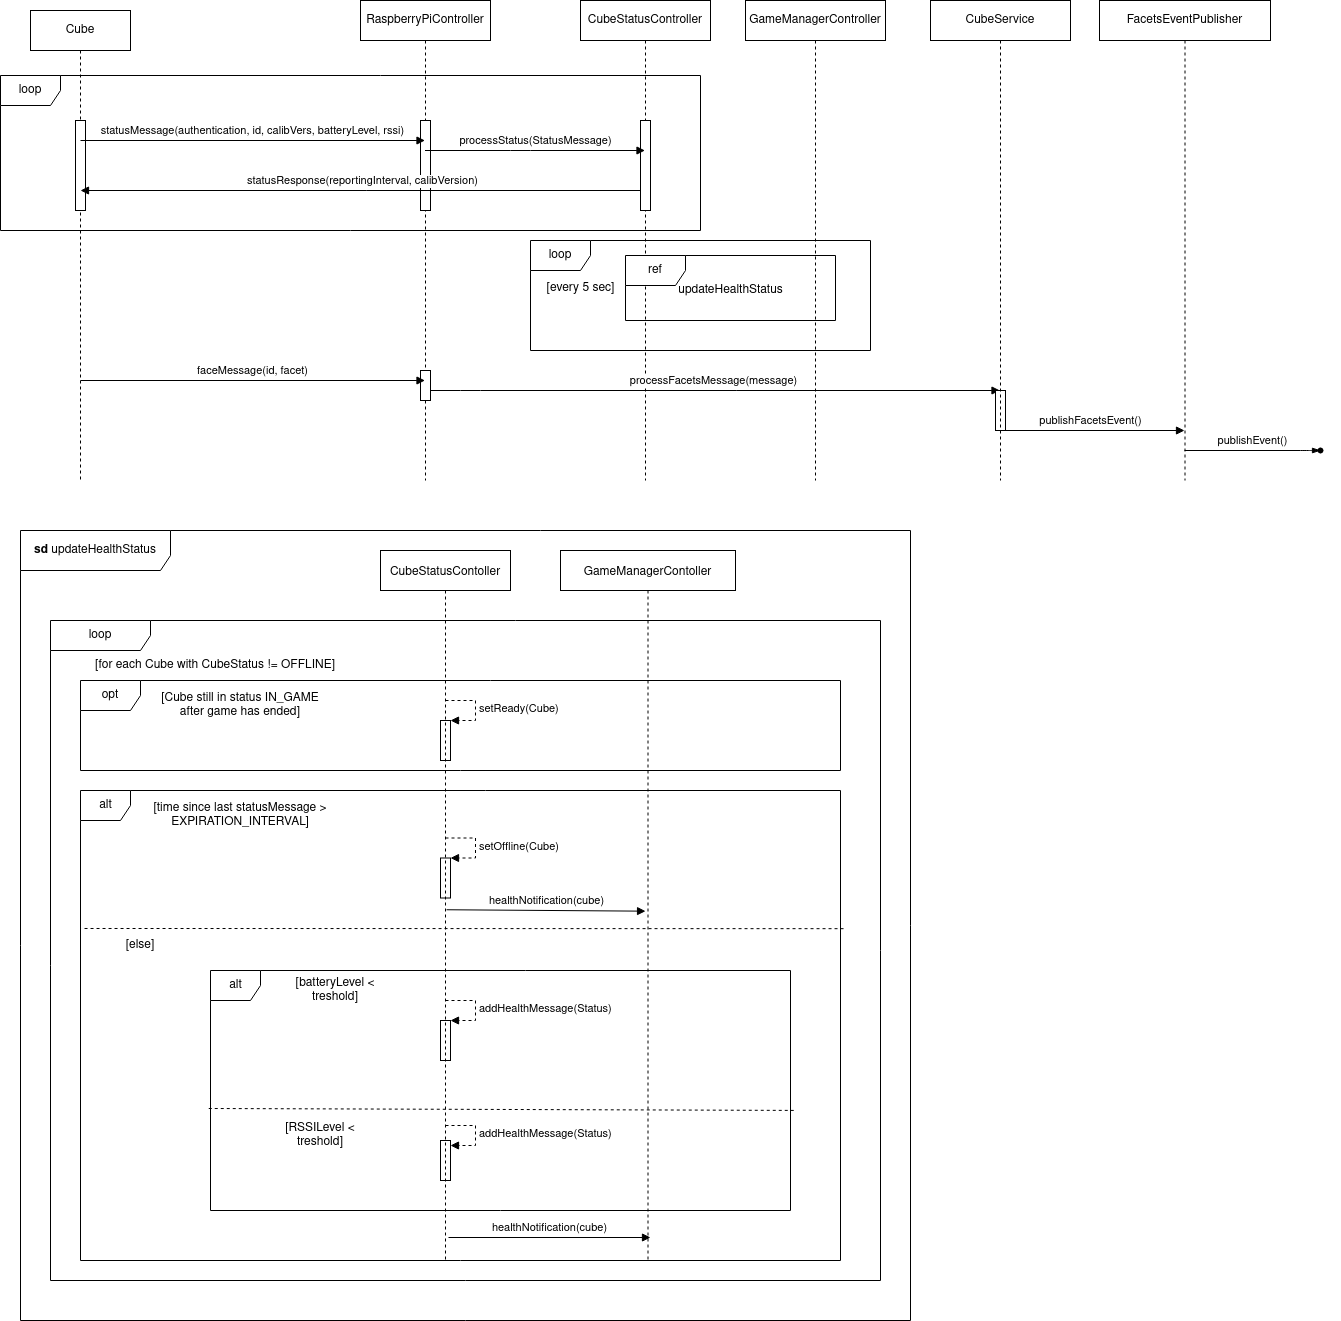

The diagram above was exported from draw.io. Its source (the exported page's mxGraphModel, read from the mxfile embedded in the PNG):
<mxGraphModel dx="2422" dy="6404" grid="1" gridSize="10" guides="1" tooltips="1" connect="1" arrows="1" fold="1" page="1" pageScale="1" pageWidth="1000" pageHeight="1400" math="0" shadow="0">
  <root>
    <mxCell id="0" />
    <mxCell id="1" parent="0" />
    <mxCell id="Xp7EoYy_-rGSUlEjASUu-9" value="loop" style="shape=umlFrame;whiteSpace=wrap;html=1;width=100;height=30;" parent="1" vertex="1">
      <mxGeometry x="-930" y="-4960" width="830" height="660" as="geometry" />
    </mxCell>
    <mxCell id="Xp7EoYy_-rGSUlEjASUu-8" value="&lt;b&gt;sd&lt;/b&gt; updateHealthStatus" style="shape=umlFrame;whiteSpace=wrap;html=1;width=150;height=40;" parent="1" vertex="1">
      <mxGeometry x="-960" y="-5050" width="890" height="790" as="geometry" />
    </mxCell>
    <mxCell id="5-QtTw6PsyDtX9-bifsG-30" value="alt" style="shape=umlFrame;tabPosition=left;html=1;boundedLbl=1;labelInHeader=1;width=50;height=30;" parent="1" vertex="1">
      <mxGeometry x="-770" y="-4610" width="580" height="240" as="geometry" />
    </mxCell>
    <mxCell id="5-QtTw6PsyDtX9-bifsG-1" value="alt" style="shape=umlFrame;tabPosition=left;html=1;boundedLbl=1;labelInHeader=1;width=50;height=30;" parent="1" vertex="1">
      <mxGeometry x="-900" y="-4790" width="760" height="470" as="geometry" />
    </mxCell>
    <mxCell id="Xp7EoYy_-rGSUlEjASUu-1" value="opt" style="shape=umlFrame;whiteSpace=wrap;html=1;" parent="1" vertex="1">
      <mxGeometry x="-900" y="-4900" width="760" height="90" as="geometry" />
    </mxCell>
    <mxCell id="3nuBFxr9cyL0pnOWT2aG-1" value="CubeStatusContoller" style="shape=umlLifeline;perimeter=lifelinePerimeter;container=1;collapsible=0;recursiveResize=0;rounded=0;shadow=0;strokeWidth=1;" parent="1" vertex="1">
      <mxGeometry x="-600" y="-5030" width="130" height="710" as="geometry" />
    </mxCell>
    <mxCell id="3nuBFxr9cyL0pnOWT2aG-5" value="GameManagerContoller" style="shape=umlLifeline;perimeter=lifelinePerimeter;container=1;collapsible=0;recursiveResize=0;rounded=0;shadow=0;strokeWidth=1;" parent="1" vertex="1">
      <mxGeometry x="-420" y="-5030" width="175" height="710" as="geometry" />
    </mxCell>
    <mxCell id="5-QtTw6PsyDtX9-bifsG-11" value="[time since last statusMessage &amp;gt; EXPIRATION_INTERVAL]" style="text;html=1;strokeColor=none;fillColor=none;align=center;verticalAlign=middle;whiteSpace=wrap;rounded=0;" parent="1" vertex="1">
      <mxGeometry x="-840" y="-4780" width="200" height="30" as="geometry" />
    </mxCell>
    <mxCell id="5-QtTw6PsyDtX9-bifsG-16" value="" style="html=1;points=[];perimeter=orthogonalPerimeter;fillColor=none;" parent="1" vertex="1">
      <mxGeometry x="-540" y="-4722.5" width="10" height="40" as="geometry" />
    </mxCell>
    <mxCell id="5-QtTw6PsyDtX9-bifsG-17" value="setOffline(Cube)" style="edgeStyle=orthogonalEdgeStyle;html=1;align=left;spacingLeft=2;endArrow=block;rounded=0;entryX=1;entryY=0;dashed=1;" parent="1" target="5-QtTw6PsyDtX9-bifsG-16" edge="1">
      <mxGeometry relative="1" as="geometry">
        <mxPoint x="-535" y="-4742.5" as="sourcePoint" />
        <Array as="points">
          <mxPoint x="-505" y="-4742.5" />
        </Array>
      </mxGeometry>
    </mxCell>
    <mxCell id="5-QtTw6PsyDtX9-bifsG-18" value="healthNotification(cube)" style="html=1;verticalAlign=bottom;endArrow=block;exitX=0.508;exitY=0.506;exitDx=0;exitDy=0;exitPerimeter=0;entryX=0.486;entryY=0.508;entryDx=0;entryDy=0;entryPerimeter=0;" parent="1" source="3nuBFxr9cyL0pnOWT2aG-1" target="3nuBFxr9cyL0pnOWT2aG-5" edge="1">
      <mxGeometry width="80" relative="1" as="geometry">
        <mxPoint x="-530" y="-4693.5" as="sourcePoint" />
        <mxPoint x="-340" y="-4693.5" as="targetPoint" />
      </mxGeometry>
    </mxCell>
    <mxCell id="5-QtTw6PsyDtX9-bifsG-19" value="[Cube still in status IN_GAME after game has ended]" style="text;html=1;strokeColor=none;fillColor=none;align=center;verticalAlign=middle;whiteSpace=wrap;rounded=0;" parent="1" vertex="1">
      <mxGeometry x="-830" y="-4890" width="180" height="30" as="geometry" />
    </mxCell>
    <mxCell id="5-QtTw6PsyDtX9-bifsG-23" value="" style="html=1;points=[];perimeter=orthogonalPerimeter;fillColor=none;" parent="1" vertex="1">
      <mxGeometry x="-540" y="-4860" width="10" height="40" as="geometry" />
    </mxCell>
    <mxCell id="5-QtTw6PsyDtX9-bifsG-24" value="setReady(Cube)" style="edgeStyle=orthogonalEdgeStyle;html=1;align=left;spacingLeft=2;endArrow=block;rounded=0;entryX=1;entryY=0;dashed=1;" parent="1" target="5-QtTw6PsyDtX9-bifsG-23" edge="1">
      <mxGeometry relative="1" as="geometry">
        <mxPoint x="-535" y="-4880" as="sourcePoint" />
        <Array as="points">
          <mxPoint x="-505" y="-4880" />
        </Array>
      </mxGeometry>
    </mxCell>
    <mxCell id="5-QtTw6PsyDtX9-bifsG-27" value="" style="html=1;points=[];perimeter=orthogonalPerimeter;fillColor=none;" parent="1" vertex="1">
      <mxGeometry x="-540" y="-4560" width="10" height="40" as="geometry" />
    </mxCell>
    <mxCell id="5-QtTw6PsyDtX9-bifsG-28" value="addHealthMessage(Status)" style="edgeStyle=orthogonalEdgeStyle;html=1;align=left;spacingLeft=2;endArrow=block;rounded=0;entryX=1;entryY=0;dashed=1;" parent="1" target="5-QtTw6PsyDtX9-bifsG-27" edge="1">
      <mxGeometry relative="1" as="geometry">
        <mxPoint x="-535" y="-4580" as="sourcePoint" />
        <Array as="points">
          <mxPoint x="-505" y="-4580" />
        </Array>
      </mxGeometry>
    </mxCell>
    <mxCell id="5-QtTw6PsyDtX9-bifsG-31" value="[else]" style="text;html=1;strokeColor=none;fillColor=none;align=center;verticalAlign=middle;whiteSpace=wrap;rounded=0;" parent="1" vertex="1">
      <mxGeometry x="-940" y="-4650" width="200" height="30" as="geometry" />
    </mxCell>
    <mxCell id="5-QtTw6PsyDtX9-bifsG-33" value="[batteryLevel &amp;lt; &lt;br&gt;treshold]" style="text;html=1;strokeColor=none;fillColor=none;align=center;verticalAlign=middle;whiteSpace=wrap;rounded=0;" parent="1" vertex="1">
      <mxGeometry x="-720" y="-4600" width="150" height="20" as="geometry" />
    </mxCell>
    <mxCell id="5-QtTw6PsyDtX9-bifsG-34" value="[RSSILevel &amp;lt; &lt;br&gt;treshold]" style="text;html=1;strokeColor=none;fillColor=none;align=center;verticalAlign=middle;whiteSpace=wrap;rounded=0;" parent="1" vertex="1">
      <mxGeometry x="-760" y="-4460" width="200" height="30" as="geometry" />
    </mxCell>
    <mxCell id="Xp7EoYy_-rGSUlEjASUu-4" value="" style="endArrow=none;dashed=1;html=1;exitX=1.004;exitY=0.294;exitDx=0;exitDy=0;exitPerimeter=0;entryX=0.205;entryY=-0.067;entryDx=0;entryDy=0;entryPerimeter=0;" parent="1" source="5-QtTw6PsyDtX9-bifsG-1" target="5-QtTw6PsyDtX9-bifsG-31" edge="1">
      <mxGeometry width="50" height="50" relative="1" as="geometry">
        <mxPoint x="-540" y="-4640" as="sourcePoint" />
        <mxPoint x="-490" y="-4690" as="targetPoint" />
      </mxGeometry>
    </mxCell>
    <mxCell id="Xp7EoYy_-rGSUlEjASUu-5" value="" style="endArrow=none;dashed=1;html=1;exitX=-0.003;exitY=0.575;exitDx=0;exitDy=0;exitPerimeter=0;entryX=1.007;entryY=0.583;entryDx=0;entryDy=0;entryPerimeter=0;" parent="1" source="5-QtTw6PsyDtX9-bifsG-30" target="5-QtTw6PsyDtX9-bifsG-30" edge="1">
      <mxGeometry width="50" height="50" relative="1" as="geometry">
        <mxPoint x="-540" y="-4640" as="sourcePoint" />
        <mxPoint x="-490" y="-4690" as="targetPoint" />
      </mxGeometry>
    </mxCell>
    <mxCell id="5-QtTw6PsyDtX9-bifsG-37" value="healthNotification(cube)" style="html=1;verticalAlign=bottom;endArrow=block;" parent="1" edge="1">
      <mxGeometry width="80" relative="1" as="geometry">
        <mxPoint x="-532" y="-4343" as="sourcePoint" />
        <mxPoint x="-330" y="-4343" as="targetPoint" />
      </mxGeometry>
    </mxCell>
    <mxCell id="Xp7EoYy_-rGSUlEjASUu-6" value="" style="html=1;points=[];perimeter=orthogonalPerimeter;fillColor=none;" parent="1" vertex="1">
      <mxGeometry x="-540" y="-4440" width="10" height="40" as="geometry" />
    </mxCell>
    <mxCell id="Xp7EoYy_-rGSUlEjASUu-7" value="addHealthMessage(Status)" style="edgeStyle=orthogonalEdgeStyle;html=1;align=left;spacingLeft=2;endArrow=block;rounded=0;entryX=1;entryY=0;dashed=1;" parent="1" edge="1">
      <mxGeometry relative="1" as="geometry">
        <mxPoint x="-535" y="-4455" as="sourcePoint" />
        <Array as="points">
          <mxPoint x="-505" y="-4455" />
        </Array>
        <mxPoint x="-530" y="-4435" as="targetPoint" />
      </mxGeometry>
    </mxCell>
    <mxCell id="ssuMUUbshPYZuSskIIPG-1" value="Cube" style="shape=umlLifeline;perimeter=lifelinePerimeter;whiteSpace=wrap;html=1;container=1;collapsible=0;recursiveResize=0;outlineConnect=0;" parent="1" vertex="1">
      <mxGeometry x="-950" y="-5570" width="100" height="470" as="geometry" />
    </mxCell>
    <mxCell id="ssuMUUbshPYZuSskIIPG-2" value="RaspberryPiController" style="shape=umlLifeline;perimeter=lifelinePerimeter;whiteSpace=wrap;html=1;container=1;collapsible=0;recursiveResize=0;outlineConnect=0;" parent="1" vertex="1">
      <mxGeometry x="-620" y="-5580" width="130" height="480" as="geometry" />
    </mxCell>
    <mxCell id="ssuMUUbshPYZuSskIIPG-3" value="CubeStatusController" style="shape=umlLifeline;perimeter=lifelinePerimeter;whiteSpace=wrap;html=1;container=1;collapsible=0;recursiveResize=0;outlineConnect=0;" parent="1" vertex="1">
      <mxGeometry x="-400" y="-5580" width="130" height="480" as="geometry" />
    </mxCell>
    <mxCell id="ssuMUUbshPYZuSskIIPG-6" value="GameManagerController" style="shape=umlLifeline;perimeter=lifelinePerimeter;whiteSpace=wrap;html=1;container=1;collapsible=0;recursiveResize=0;outlineConnect=0;" parent="1" vertex="1">
      <mxGeometry x="-235" y="-5580" width="140" height="480" as="geometry" />
    </mxCell>
    <mxCell id="ssuMUUbshPYZuSskIIPG-7" value="processFacetsMessage(message)" style="html=1;verticalAlign=bottom;endArrow=block;" parent="1" source="ssuMUUbshPYZuSskIIPG-2" target="fuX3o8f2cuO68i7bKbpI-1" edge="1">
      <mxGeometry width="80" relative="1" as="geometry">
        <mxPoint x="-550" y="-5190" as="sourcePoint" />
        <mxPoint x="-205.5" y="-5190" as="targetPoint" />
        <Array as="points">
          <mxPoint x="-510" y="-5190" />
        </Array>
      </mxGeometry>
    </mxCell>
    <mxCell id="ssuMUUbshPYZuSskIIPG-8" value="" style="html=1;points=[];perimeter=orthogonalPerimeter;" parent="1" vertex="1">
      <mxGeometry x="15" y="-5190" width="10" height="40" as="geometry" />
    </mxCell>
    <mxCell id="ssuMUUbshPYZuSskIIPG-10" value="" style="html=1;points=[];perimeter=orthogonalPerimeter;" parent="1" vertex="1">
      <mxGeometry x="-905" y="-5460" width="10" height="90" as="geometry" />
    </mxCell>
    <mxCell id="ssuMUUbshPYZuSskIIPG-11" value="" style="html=1;points=[];perimeter=orthogonalPerimeter;" parent="1" vertex="1">
      <mxGeometry x="-560" y="-5460" width="10" height="90" as="geometry" />
    </mxCell>
    <mxCell id="ssuMUUbshPYZuSskIIPG-12" value="statusMessage(authentication, id, calibVers, batteryLevel, rssi)" style="html=1;verticalAlign=bottom;endArrow=block;" parent="1" target="ssuMUUbshPYZuSskIIPG-2" edge="1">
      <mxGeometry width="80" relative="1" as="geometry">
        <mxPoint x="-900" y="-5440" as="sourcePoint" />
        <mxPoint x="-820" y="-5440" as="targetPoint" />
      </mxGeometry>
    </mxCell>
    <mxCell id="ssuMUUbshPYZuSskIIPG-13" value="statusResponse(reportingInterval, calibVersion)" style="html=1;verticalAlign=bottom;endArrow=none;startArrow=block;startFill=1;endFill=0;" parent="1" target="ssuMUUbshPYZuSskIIPG-3" edge="1">
      <mxGeometry width="80" relative="1" as="geometry">
        <mxPoint x="-900" y="-5390" as="sourcePoint" />
        <mxPoint x="-555.5" y="-5390" as="targetPoint" />
      </mxGeometry>
    </mxCell>
    <mxCell id="ssuMUUbshPYZuSskIIPG-14" value="" style="html=1;points=[];perimeter=orthogonalPerimeter;" parent="1" vertex="1">
      <mxGeometry x="-340" y="-5460" width="10" height="90" as="geometry" />
    </mxCell>
    <mxCell id="ssuMUUbshPYZuSskIIPG-15" value="processStatus(StatusMessage)" style="html=1;verticalAlign=bottom;endArrow=block;" parent="1" source="ssuMUUbshPYZuSskIIPG-2" target="ssuMUUbshPYZuSskIIPG-3" edge="1">
      <mxGeometry width="80" relative="1" as="geometry">
        <mxPoint x="-550" y="-5430.5" as="sourcePoint" />
        <mxPoint x="-400" y="-5430" as="targetPoint" />
        <Array as="points">
          <mxPoint x="-460" y="-5430" />
        </Array>
      </mxGeometry>
    </mxCell>
    <mxCell id="ssuMUUbshPYZuSskIIPG-16" value="" style="html=1;points=[];perimeter=orthogonalPerimeter;" parent="1" vertex="1">
      <mxGeometry x="-560" y="-5210" width="10" height="30" as="geometry" />
    </mxCell>
    <mxCell id="ssuMUUbshPYZuSskIIPG-17" value="faceMessage(id, facet)" style="html=1;verticalAlign=bottom;endArrow=block;" parent="1" edge="1">
      <mxGeometry width="80" relative="1" as="geometry">
        <mxPoint x="-900" y="-5200" as="sourcePoint" />
        <mxPoint x="-555.5" y="-5200" as="targetPoint" />
      </mxGeometry>
    </mxCell>
    <mxCell id="ssuMUUbshPYZuSskIIPG-18" value="loop" style="shape=umlFrame;whiteSpace=wrap;html=1;" parent="1" vertex="1">
      <mxGeometry x="-980" y="-5505" width="700" height="155" as="geometry" />
    </mxCell>
    <mxCell id="ssuMUUbshPYZuSskIIPG-19" value="ref" style="shape=umlFrame;whiteSpace=wrap;html=1;" parent="1" vertex="1">
      <mxGeometry x="-355" y="-5325" width="210" height="65" as="geometry" />
    </mxCell>
    <mxCell id="ssuMUUbshPYZuSskIIPG-21" value="[every 5 sec]" style="text;html=1;align=center;verticalAlign=middle;resizable=0;points=[];autosize=1;strokeColor=none;" parent="1" vertex="1">
      <mxGeometry x="-440" y="-5302.5" width="80" height="20" as="geometry" />
    </mxCell>
    <mxCell id="ssuMUUbshPYZuSskIIPG-22" value="loop" style="shape=umlFrame;whiteSpace=wrap;html=1;" parent="1" vertex="1">
      <mxGeometry x="-450" y="-5340" width="340" height="110" as="geometry" />
    </mxCell>
    <mxCell id="ssuMUUbshPYZuSskIIPG-23" value="updateHealthStatus" style="text;html=1;align=center;verticalAlign=middle;resizable=0;points=[];autosize=1;strokeColor=none;" parent="1" vertex="1">
      <mxGeometry x="-310" y="-5300" width="120" height="20" as="geometry" />
    </mxCell>
    <mxCell id="ssuMUUbshPYZuSskIIPG-26" value="[for each Cube with CubeStatus != OFFLINE]" style="text;html=1;strokeColor=none;fillColor=none;align=center;verticalAlign=middle;whiteSpace=wrap;rounded=0;" parent="1" vertex="1">
      <mxGeometry x="-895" y="-4930" width="260" height="30" as="geometry" />
    </mxCell>
    <mxCell id="fuX3o8f2cuO68i7bKbpI-1" value="CubeService" style="shape=umlLifeline;perimeter=lifelinePerimeter;whiteSpace=wrap;html=1;container=1;collapsible=0;recursiveResize=0;outlineConnect=0;" vertex="1" parent="1">
      <mxGeometry x="-50" y="-5580" width="140" height="480" as="geometry" />
    </mxCell>
    <mxCell id="fuX3o8f2cuO68i7bKbpI-2" value="FacetsEventPublisher" style="shape=umlLifeline;perimeter=lifelinePerimeter;whiteSpace=wrap;html=1;container=1;collapsible=0;recursiveResize=0;outlineConnect=0;" vertex="1" parent="1">
      <mxGeometry x="119" y="-5580" width="171" height="480" as="geometry" />
    </mxCell>
    <mxCell id="fuX3o8f2cuO68i7bKbpI-4" value="publishFacetsEvent()" style="html=1;verticalAlign=bottom;endArrow=block;" edge="1" parent="1" target="fuX3o8f2cuO68i7bKbpI-2">
      <mxGeometry width="80" relative="1" as="geometry">
        <mxPoint x="15" y="-5150" as="sourcePoint" />
        <mxPoint x="359.5" y="-5150" as="targetPoint" />
      </mxGeometry>
    </mxCell>
    <mxCell id="fuX3o8f2cuO68i7bKbpI-5" value="publishEvent()" style="html=1;verticalAlign=bottom;startArrow=blockThin;startFill=1;endArrow=none;startSize=6;endSize=8;endFill=0;" edge="1" parent="1" target="fuX3o8f2cuO68i7bKbpI-2">
      <mxGeometry width="80" relative="1" as="geometry">
        <mxPoint x="340" y="-5130" as="sourcePoint" />
        <mxPoint x="330" y="-5210" as="targetPoint" />
        <Array as="points">
          <mxPoint x="330" y="-5130" />
        </Array>
      </mxGeometry>
    </mxCell>
    <mxCell id="fuX3o8f2cuO68i7bKbpI-6" value="" style="shape=waypoint;sketch=0;fillStyle=solid;size=6;pointerEvents=1;points=[];fillColor=none;resizable=0;rotatable=0;perimeter=centerPerimeter;snapToPoint=1;" vertex="1" parent="1">
      <mxGeometry x="320" y="-5150" width="40" height="40" as="geometry" />
    </mxCell>
  </root>
</mxGraphModel>